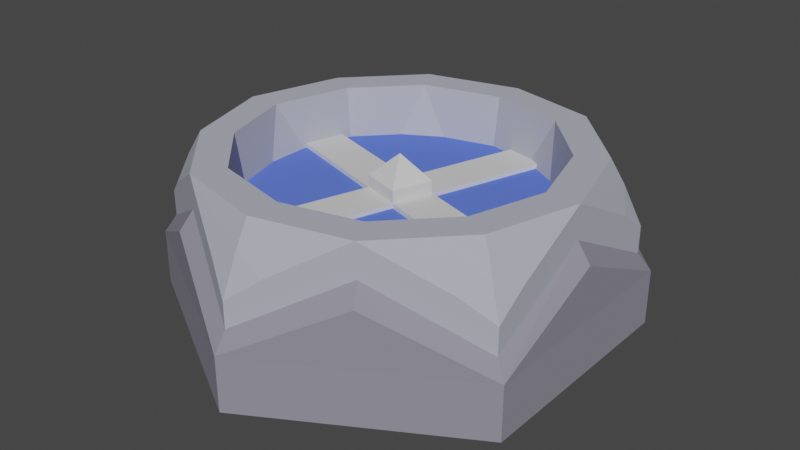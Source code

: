 # Source: mixer.blend  (saved by Blender 4.2.66; exported with 4.5.12 LTS)
import bpy
from mathutils import Matrix  # noqa: F401  (used for matrix-valued properties, if any)

bpy.ops.wm.read_factory_settings(use_empty=True)
scene = bpy.context.scene
scene.name = 'Scene'

# ---- collections
col_collection_1 = bpy.data.collections.new('Collection 1'); scene.collection.children.link(col_collection_1)

# ---- materials (node trees are filled in below, after node groups)
mat_material_001 = bpy.data.materials.new('Material.001')
mat_material_001.use_transparent_shadow = False
mat_material_001.diffuse_color = (0.2728, 0.2643, 0.3212, 1.0)
mat_material_006 = bpy.data.materials.new('Material.006')
mat_material_006.use_transparent_shadow = False
mat_material_006.diffuse_color = (0.4357, 0.4482, 0.5225, 1.0)
mat_material = bpy.data.materials.new('Material')
mat_material.diffuse_color = (0.1151, 0.1891, 0.8006, 0.6)
mat_material_003 = bpy.data.materials.new('Material.003')
mat_material_003.use_transparent_shadow = False
mat_material_003.diffuse_color = (0.6706, 0.6706, 0.6706, 1.0)

# ---- material node trees

# ---- world
world_world = bpy.data.worlds.new('World'); scene.world = world_world
world_world.use_nodes = True; world_world.node_tree.nodes.clear()
_N = world_world.node_tree.nodes; _L = world_world.node_tree.links
n0 = _N.new('ShaderNodeOutputWorld'); n0.name = 'World Output'; n0.location = (300, 300)
n1 = _N.new('ShaderNodeBackground'); n1.name = 'Background'; n1.location = (10, 300)
n1.inputs[0].default_value = (0.05088, 0.05088, 0.05088, 1.0)
_L.new(n1.outputs[0], n0.inputs[0])
n0.is_active_output = True
world_world.color = (0.05088, 0.05088, 0.05088)
world_world.use_sun_shadow = False
world_world.sun_shadow_jitter_overblur = 0.0

# ---- meshes
me_cylinder_001 = bpy.data.meshes.new('Cylinder.001')
me_cylinder_001.from_pydata([(0.449, -0.2592, 0.01879), (0.0, -0.5189, 0.02246), (0.2232, -0.3901, 0.1557), (-0.4494, -0.2595, 0.02246), (-0.2262, -0.3883, 0.1557), (0.0, -0.5515, -0.1557), (2.734e-05, -0.5515, -0.02484), (0.2395, -0.4183, 0.1084), (-0.2425, -0.4165, 0.1084), (-0.4776, -0.2758, -0.02484), (0.2262, 0.3883, 0.1557), (0.4494, -0.001757, 0.1557), (0.4776, 0.2758, -0.1557), (0.4776, -0.2758, -0.1557), (-2.736e-05, 0.5515, -0.02484), (0.4776, 0.2758, -0.02484), (0.2425, 0.4165, 0.1084), (0.482, -0.001757, 0.1084), (0.4776, -0.2758, -0.02484), (0.449, 0.2592, 0.01879), (-0.449, 0.2592, 0.01879), (-7.451e-08, 0.5184, 0.01879), (-0.4494, 0.001757, 0.1557), (-0.2232, 0.3901, 0.1557), (-0.4776, -0.2758, -0.1557), (-0.4776, 0.2758, -0.1557), (-5.96e-08, 0.5515, -0.1557), (-0.4776, 0.2757, -0.02484), (-0.482, 0.001757, 0.1084), (-0.2395, 0.4183, 0.1084)], [], [(13, 18, 7, 6, 5), (5, 6, 8, 9, 24), (1, 4, 8, 6), (4, 3, 9, 8), (0, 2, 7, 18), (2, 1, 6, 7), (26, 14, 16, 15, 12), (12, 15, 17, 18, 13), (19, 11, 17, 15), (11, 0, 18, 17), (21, 10, 16, 14), (10, 19, 15, 16), (24, 9, 28, 27, 25), (25, 27, 29, 14, 26), (20, 23, 29, 27), (23, 21, 14, 29), (3, 22, 28, 9), (22, 20, 27, 28)])
_ca = me_cylinder_001.color_attributes.new('Attribute', 'BYTE_COLOR', 'CORNER')
_ca.data.foreach_set('color', [1.0, 1.0, 1.0, 1.0, 1.0, 1.0, 1.0, 1.0, 1.0, 1.0, 1.0, 1.0, 1.0, 1.0, 1.0, 1.0, 1.0, 1.0, 1.0, 1.0, 1.0, 1.0, 1.0, 1.0, 1.0, 1.0, 1.0, 1.0, 1.0, 1.0, 1.0, 1.0, 1.0, 1.0, 1.0, 1.0, 1.0, 1.0, 1.0, 1.0, 1.0, 1.0, 1.0, 1.0, 1.0, 1.0, 1.0, 1.0, 1.0, 1.0, 1.0, 1.0, 1.0, 1.0, 1.0, 1.0, 1.0, 1.0, 1.0, 1.0, 1.0, 1.0, 1.0, 1.0, 1.0, 1.0, 1.0, 1.0, 1.0, 1.0, 1.0, 1.0, 1.0, 1.0, 1.0, 1.0, 1.0, 1.0, 1.0, 1.0, 1.0, 1.0, 1.0, 1.0, 1.0, 1.0, 1.0, 1.0, 1.0, 1.0, 1.0, 1.0, 1.0, 1.0, 1.0, 1.0, 1.0, 1.0, 1.0, 1.0, 1.0, 1.0, 1.0, 1.0, 1.0, 1.0, 1.0, 1.0, 1.0, 1.0, 1.0, 1.0, 1.0, 1.0, 1.0, 1.0, 1.0, 1.0, 1.0, 1.0, 1.0, 1.0, 1.0, 1.0, 1.0, 1.0, 1.0, 1.0, 1.0, 1.0, 1.0, 1.0, 1.0, 1.0, 1.0, 1.0, 1.0, 1.0, 1.0, 1.0, 1.0, 1.0, 1.0, 1.0, 1.0, 1.0, 1.0, 1.0, 1.0, 1.0, 1.0, 1.0, 1.0, 1.0, 1.0, 1.0, 1.0, 1.0, 1.0, 1.0, 1.0, 1.0, 1.0, 1.0, 1.0, 1.0, 1.0, 1.0, 1.0, 1.0, 1.0, 1.0, 1.0, 1.0, 1.0, 1.0, 1.0, 1.0, 1.0, 1.0, 1.0, 1.0, 1.0, 1.0, 1.0, 1.0, 1.0, 1.0, 1.0, 1.0, 1.0, 1.0, 1.0, 1.0, 1.0, 1.0, 1.0, 1.0, 1.0, 1.0, 1.0, 1.0, 1.0, 1.0, 1.0, 1.0, 1.0, 1.0, 1.0, 1.0, 1.0, 1.0, 1.0, 1.0, 1.0, 1.0, 1.0, 1.0, 1.0, 1.0, 1.0, 1.0, 1.0, 1.0, 1.0, 1.0, 1.0, 1.0, 1.0, 1.0, 1.0, 1.0, 1.0, 1.0, 1.0, 1.0, 1.0, 1.0, 1.0, 1.0, 1.0, 1.0, 1.0, 1.0, 1.0, 1.0, 1.0, 1.0, 1.0, 1.0, 1.0, 1.0, 1.0, 1.0, 1.0, 1.0, 1.0, 1.0, 1.0, 1.0, 1.0, 1.0, 1.0, 1.0, 1.0, 1.0, 1.0, 1.0, 1.0, 1.0, 1.0, 1.0, 1.0, 1.0, 1.0, 1.0, 1.0, 1.0, 1.0, 1.0, 1.0, 1.0, 1.0, 1.0, 1.0, 1.0, 1.0, 1.0, 1.0, 1.0, 1.0, 1.0, 1.0, 1.0, 1.0, 1.0, 1.0, 1.0, 1.0, 1.0, 1.0, 1.0, 1.0, 1.0, 1.0, 1.0, 1.0, 1.0, 1.0, 1.0, 1.0, 1.0])
me_cylinder_001.materials.append(mat_material_001)
me_cylinder_001.use_paint_bone_selection = False
me_cylinder_001.use_paint_mask_vertex = True
me_cylinder_001.update()
me_cylinder = bpy.data.meshes.new('Cylinder')
me_cylinder.from_pydata([(0.0, 0.3165, -0.1798), (0.2741, 0.1583, -0.1798), (0.2741, -0.1583, -0.1798), (0.0, -0.3165, -0.1798), (-0.2741, -0.1583, -0.1798), (-0.2741, 0.1583, -0.1798), (0.0, 0.52, 0.02798), (0.06618, 0.4818, 0.08152), (0.0, 0.4768, 0.1227), (-0.06618, 0.4818, 0.08152), (0.4503, 0.26, 0.02798), (0.4503, 0.1836, 0.08152), (0.4129, 0.2384, 0.1227), (0.3841, 0.2982, 0.08152), (0.4503, -0.26, 0.02798), (0.3841, -0.2982, 0.08152), (0.4129, -0.2384, 0.1227), (0.4503, -0.1836, 0.08152), (0.0, -0.52, 0.02798), (-0.06618, -0.4818, 0.08152), (0.0, -0.4768, 0.1227), (0.06618, -0.4818, 0.08152), (-0.4503, -0.26, 0.02798), (-0.4503, -0.1836, 0.08152), (-0.4129, -0.2384, 0.1227), (-0.3841, -0.2982, 0.08152), (-0.4503, 0.26, 0.02798), (-0.3841, 0.2982, 0.08152), (-0.4129, 0.2384, 0.1227), (-0.4503, 0.1836, 0.08152), (0.0, 0.4449, 0.1798), (0.2222, 0.3917, 0.1798), (0.4503, -0.003429, 0.1798), (0.3853, -0.2224, 0.1798), (0.2222, -0.3917, 0.1798), (0.0, -0.4449, 0.1798), (-0.3853, -0.2224, 0.1798), (-0.4503, -0.003429, 0.1798), (-0.2281, -0.3883, 0.1798), (-0.3853, 0.2224, 0.1798), (-0.2281, 0.3883, 0.1798), (0.3853, 0.2224, 0.1798), (0.1832, 0.3238, 0.1798), (0.0004199, 0.3675, 0.1798), (0.3185, -0.1834, 0.1798), (0.372, -0.003187, 0.1798), (0.0004199, -0.3675, 0.1798), (0.1832, -0.3238, 0.1798), (-0.372, -0.003187, 0.1798), (-0.3183, -0.1838, 0.1798), (-0.1888, -0.3206, 0.1798), (-0.1888, 0.3206, 0.1798), (-0.318, 0.1841, 0.1798), (0.3182, 0.1837, 0.1798), (0.0, 0.52, -0.1798), (0.4503, 0.26, -0.1798), (0.4503, -0.26, -0.1798), (0.0, -0.52, -0.1798), (-0.4503, -0.26, -0.1798), (-0.4503, 0.26, -0.1798), (0.0, 0.52, 0.02798), (0.06618, 0.4818, 0.08152), (-0.06618, 0.4818, 0.08152), (0.4503, 0.26, 0.02798), (0.4503, 0.1836, 0.08152), (0.3841, 0.2982, 0.08152), (0.4503, -0.26, 0.02798), (0.3841, -0.2982, 0.08152), (0.4503, -0.1836, 0.08152), (0.0, -0.52, 0.02798), (-0.06618, -0.4818, 0.08152), (0.06618, -0.4818, 0.08152), (-0.4503, -0.26, 0.02798), (-0.4503, -0.1836, 0.08152), (-0.3841, -0.2982, 0.08152), (-0.4503, 0.26, 0.02798), (-0.3841, 0.2982, 0.08152), (-0.4503, 0.1836, 0.08152), (0.2222, 0.3917, 0.1798), (0.4503, -0.003429, 0.1798), (0.2222, -0.3917, 0.1798), (-0.4503, -0.003429, 0.1798), (-0.2281, -0.3883, 0.1798), (-0.2281, 0.3883, 0.1798)], [], [(0, 1, 2, 3, 4, 5), (31, 7, 8, 30), (6, 9, 8, 7), (40, 30, 8, 9), (32, 11, 12, 41), (10, 13, 12, 11), (31, 41, 12, 13), (34, 15, 16, 33), (14, 17, 16, 15), (32, 33, 16, 17), (38, 19, 20, 35), (18, 21, 20, 19), (34, 35, 20, 21), (37, 23, 24, 36), (22, 25, 24, 23), (38, 36, 24, 25), (40, 27, 28, 39), (26, 29, 28, 27), (37, 39, 28, 29), (45, 44, 47, 46, 50, 49, 48, 52, 51, 40, 39, 37, 36, 38, 35, 34, 33, 32, 41, 53), (43, 42, 53, 41, 31, 30, 40, 51), (51, 5, 0), (43, 51, 0), (52, 5, 51), (48, 4, 5), (52, 48, 5), (49, 4, 48), (3, 4, 50), (46, 3, 50), (50, 4, 49), (3, 47, 2), (46, 47, 3), (44, 2, 47), (1, 2, 45), (45, 2, 44), (53, 1, 45), (1, 42, 0), (42, 1, 53), (43, 0, 42), (59, 75, 76, 83, 62, 60, 54), (56, 66, 67, 80, 71, 69, 57), (57, 69, 70, 82, 74, 72, 58), (58, 72, 73, 81, 77, 75, 59), (54, 60, 61, 78, 65, 63, 55), (55, 63, 64, 79, 68, 66, 56)])
me_cylinder.materials.append(mat_material_006)
me_cylinder.update()
me_cylinder_002 = bpy.data.meshes.new('Cylinder.002')
me_cylinder_002.from_pydata([(4.839e-09, 0.4, 2.98e-08), (0.0, 0.4, 0.27), (0.3464, 0.2, 2.98e-08), (0.3464, 0.2, 0.27), (0.3464, -0.2, 2.98e-08), (0.3464, -0.2, 0.27), (4.839e-09, -0.4, 2.98e-08), (0.0, -0.4, 0.27), (-0.3464, -0.2, 2.98e-08), (-0.3464, -0.2, 0.27), (-0.3464, 0.2, 2.98e-08), (-0.3464, 0.2, 0.27)], [], [(0, 1, 3, 2), (2, 3, 5, 4), (4, 5, 7, 6), (6, 7, 9, 8), (3, 1, 11, 9, 7, 5), (8, 9, 11, 10), (10, 11, 1, 0)])
me_cylinder_002.materials.append(mat_material)
me_cylinder_002.update()
me_cube_001 = bpy.data.meshes.new('Cube.001')
me_cube_001.from_pydata([(0.2287, 0.2994, 0.2442), (-0.07516, 0.07516, -2.98e-08), (-0.07071, -3.725e-09, 0.3102), (0.2287, 0.2994, 0.2807), (0.07516, 0.07516, -2.98e-08), (0.2994, 0.2287, 0.2442), (0.0, 0.07071, 0.3102), (0.2994, 0.2287, 0.2807), (0.07071, -3.725e-09, 0.3102), (-0.07071, -9.313e-09, 0.2442), (-0.2287, -0.2994, 0.2442), (0.07516, -0.07516, -2.98e-08), (0.0, -0.07071, 0.3102), (-0.2287, -0.2994, 0.2807), (-0.07516, -0.07516, -2.98e-08), (-0.2994, -0.2287, 0.2442), (0.0, 0.0, 0.3682), (-0.2994, -0.2287, 0.2807), (-0.07071, -3.725e-09, 0.1551), (0.0, 0.07071, 0.1551), (0.2994, -0.2287, 0.2442), (0.07071, -3.725e-09, 0.1551), (0.2994, -0.2287, 0.2807), (0.0, -0.07071, 0.1551), (0.2287, -0.2994, 0.2442), (0.2287, -0.2994, 0.2807), (-0.07071, 1.304e-08, 0.2807), (-0.2994, 0.2287, 0.2442), (-0.2994, 0.2287, 0.2807), (-0.2287, 0.2994, 0.2442), (-0.2287, 0.2994, 0.2807), (0.0, -0.07071, 0.2442), (0.0, -0.07071, 0.2807), (0.07071, -9.313e-09, 0.2442), (0.07071, 1.304e-08, 0.2807), (0.0, -0.07071, 0.2442), (-0.07071, -3.725e-09, 0.2442), (-0.07071, -4.379e-09, 0.2442), (-0.07071, -3.725e-09, 0.2807), (0.07071, -3.725e-09, 0.2442), (0.07071, -4.379e-09, 0.2442), (0.07071, -3.725e-09, 0.2807), (3.725e-09, 0.07071, 0.2442), (3.725e-09, 0.07071, 0.2807), (0.07071, 1.639e-09, 0.2807), (-3.725e-09, 0.07071, 0.2442), (-3.725e-09, 0.07071, 0.2807), (-0.07071, 1.639e-09, 0.2807)], [(41, 44), (38, 47), (34, 44), (26, 47)], [(47, 17, 13, 32), (8, 6, 16), (8, 16, 12), (12, 16, 2), (2, 16, 6), (21, 11, 4), (19, 21, 4), (4, 1, 19), (18, 19, 1), (14, 18, 1), (14, 23, 18), (14, 11, 23), (11, 21, 23), (36, 18, 23, 35, 37), (35, 23, 21, 39, 40), (29, 30, 46, 45), (26, 28, 27, 9), (5, 7, 34, 33), (10, 31, 32, 13), (31, 24, 25, 32), (3, 0, 42, 43), (15, 17, 26, 9), (20, 33, 34, 22), (10, 15, 9, 31), (31, 33, 20, 24), (40, 33, 31, 9, 37, 35), (36, 37, 9, 27, 29, 45), (42, 0, 5, 33, 40, 39), (30, 28, 47, 46), (44, 7, 3, 46), (32, 25, 22, 44), (8, 12, 32, 44), (6, 8, 44, 46), (6, 46, 47, 2), (2, 47, 32, 12), (19, 18, 37, 45), (19, 45, 40, 21)])
me_cube_001.materials.append(mat_material_003)
me_cube_001.update()

# ---- objects
ob_2_table_deco = bpy.data.objects.new('2-table-deco', me_cylinder_001)
ob_2_table = bpy.data.objects.new('2-table', me_cylinder)
ob_cylinder = bpy.data.objects.new('Cylinder', me_cylinder_002)
ob_cube_001 = bpy.data.objects.new('Cube.001', me_cube_001)

# ---- transforms, parenting, visibility, modifiers, constraints
ob_2_table_deco.location = (0.0, 0.0, 0.1557)
ob_2_table.location = (0.0, 0.0, 0.2098)
ob_cylinder.location = (0.0, 0.0, 0.0)
ob_cube_001.location = (0.0, 0.0, 0.0)
ob_cube_001.rotation_euler = (0.0, 0.0, 0.4712)

# ---- collection membership
col_collection_1.objects.link(ob_2_table_deco)
col_collection_1.objects.link(ob_2_table)
col_collection_1.objects.link(ob_cylinder)
col_collection_1.objects.link(ob_cube_001)

# ---- scene / render settings (as saved in the file)
scene.frame_start = 0; scene.frame_end = 10; scene.frame_set(3)
scene.render.engine = 'BLENDER_EEVEE_NEXT'
scene.cycles.sampling_pattern = 'TABULATED_SOBOL'
scene.cycles.use_light_tree = False
scene.eevee.ray_tracing_options.trace_max_roughness = 0.0
scene.view_settings.view_transform = 'Filmic'
bpy.context.view_layer.update()

# ---- added for rendering (the .blend has no active camera and no usable light): camera, sun
cam_auto = bpy.data.cameras.new('AutoCamera')
cam_auto.lens = 50.0
cam_auto.sensor_width = 36.0
cam_auto.clip_end = 1000.0
ob_auto_camera = bpy.data.objects.new('AutoCamera', cam_auto)
scene.collection.objects.link(ob_auto_camera)
ob_auto_camera.location = (1.40246, -1.68295, 1.31677)
ob_auto_camera.rotation_euler = (1.09748, -7.21219e-08, 0.694738)
scene.camera = ob_auto_camera
light_auto_sun = bpy.data.lights.new('AutoSun', 'SUN')
light_auto_sun.energy = 3.0
light_auto_sun.angle = 0.0523599
ob_auto_sun = bpy.data.objects.new('AutoSun', light_auto_sun)
scene.collection.objects.link(ob_auto_sun)
ob_auto_sun.rotation_euler = (0.872665, 0.174533, 0.523599)
bpy.context.view_layer.update()
